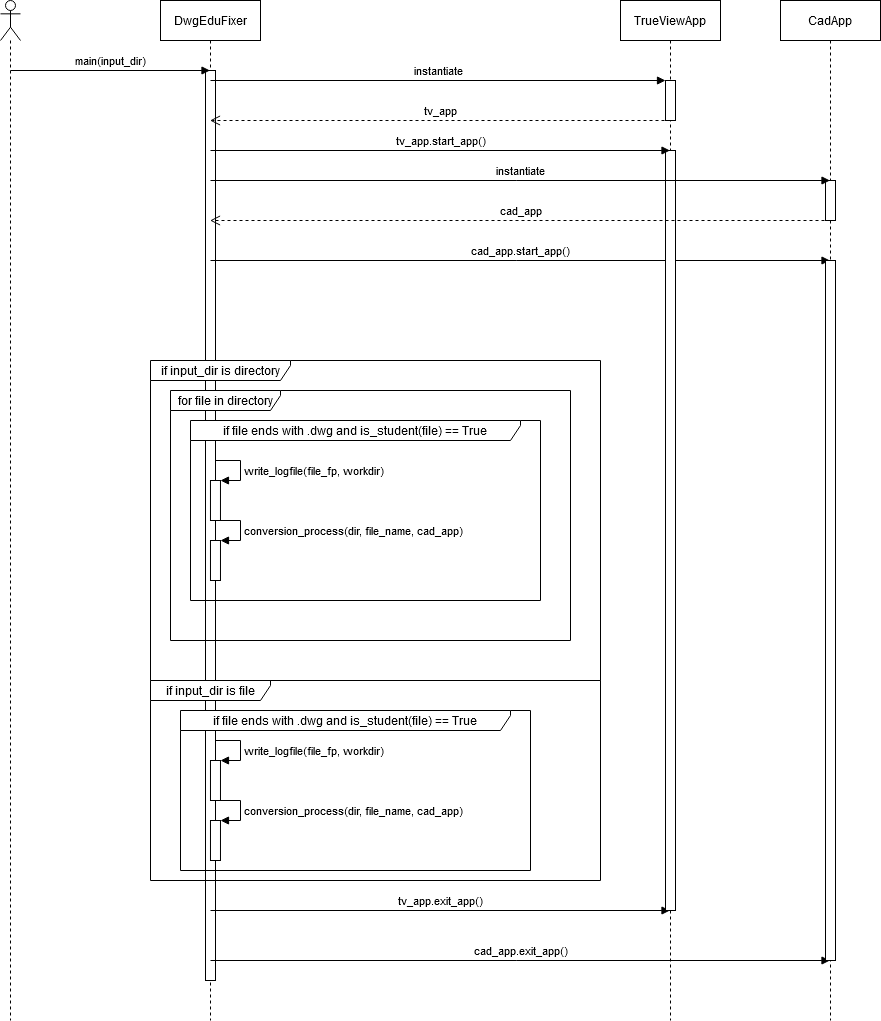

The diagram above was exported from draw.io. Its source (the exported page's mxGraphModel, read from the mxfile embedded in the PNG):
<mxGraphModel dx="1673" dy="1029" grid="1" gridSize="10" guides="1" tooltips="1" connect="1" arrows="1" fold="1" page="1" pageScale="1" pageWidth="1100" pageHeight="850" background="#ffffff" math="0" shadow="0">
  <root>
    <mxCell id="0" />
    <mxCell id="1" parent="0" />
    <mxCell id="kWJ6x-6gRMImDyvZ5cLI-6" value="" style="shape=umlLifeline;participant=umlActor;perimeter=lifelinePerimeter;whiteSpace=wrap;html=1;container=1;collapsible=0;recursiveResize=0;verticalAlign=top;spacingTop=36;labelBackgroundColor=#ffffff;outlineConnect=0;" vertex="1" parent="1">
      <mxGeometry x="70" y="20" width="20" height="1020" as="geometry" />
    </mxCell>
    <mxCell id="kWJ6x-6gRMImDyvZ5cLI-8" value="&lt;div&gt;DwgEduFixer&lt;/div&gt;" style="shape=umlLifeline;perimeter=lifelinePerimeter;whiteSpace=wrap;html=1;container=1;collapsible=0;recursiveResize=0;outlineConnect=0;" vertex="1" parent="1">
      <mxGeometry x="230" y="20" width="100" height="1020" as="geometry" />
    </mxCell>
    <mxCell id="kWJ6x-6gRMImDyvZ5cLI-16" value="" style="html=1;points=[];perimeter=orthogonalPerimeter;" vertex="1" parent="kWJ6x-6gRMImDyvZ5cLI-8">
      <mxGeometry x="45" y="70" width="10" height="910" as="geometry" />
    </mxCell>
    <mxCell id="kWJ6x-6gRMImDyvZ5cLI-52" value="cad_app.start_app()" style="html=1;verticalAlign=bottom;endArrow=block;" edge="1" parent="kWJ6x-6gRMImDyvZ5cLI-8" target="kWJ6x-6gRMImDyvZ5cLI-35">
      <mxGeometry width="80" relative="1" as="geometry">
        <mxPoint x="50" y="260" as="sourcePoint" />
        <mxPoint x="130" y="260" as="targetPoint" />
      </mxGeometry>
    </mxCell>
    <mxCell id="kWJ6x-6gRMImDyvZ5cLI-54" value="tv_app.exit_app()" style="html=1;verticalAlign=bottom;endArrow=block;" edge="1" parent="kWJ6x-6gRMImDyvZ5cLI-8" target="kWJ6x-6gRMImDyvZ5cLI-34">
      <mxGeometry width="80" relative="1" as="geometry">
        <mxPoint x="50" y="910" as="sourcePoint" />
        <mxPoint x="130" y="910" as="targetPoint" />
      </mxGeometry>
    </mxCell>
    <mxCell id="kWJ6x-6gRMImDyvZ5cLI-55" value="cad_app.exit_app()" style="html=1;verticalAlign=bottom;endArrow=block;" edge="1" parent="kWJ6x-6gRMImDyvZ5cLI-8" target="kWJ6x-6gRMImDyvZ5cLI-35">
      <mxGeometry width="80" relative="1" as="geometry">
        <mxPoint x="50" y="960" as="sourcePoint" />
        <mxPoint x="640" y="960" as="targetPoint" />
      </mxGeometry>
    </mxCell>
    <mxCell id="kWJ6x-6gRMImDyvZ5cLI-15" value="main(input_dir)" style="html=1;verticalAlign=bottom;endArrow=block;" edge="1" parent="1" target="kWJ6x-6gRMImDyvZ5cLI-8">
      <mxGeometry width="80" relative="1" as="geometry">
        <mxPoint x="80" y="90" as="sourcePoint" />
        <mxPoint x="160" y="90" as="targetPoint" />
      </mxGeometry>
    </mxCell>
    <mxCell id="kWJ6x-6gRMImDyvZ5cLI-18" value="if input_dir is directory" style="shape=umlFrame;whiteSpace=wrap;html=1;width=140;height=20;" vertex="1" parent="1">
      <mxGeometry x="220" y="380" width="450" height="320" as="geometry" />
    </mxCell>
    <mxCell id="kWJ6x-6gRMImDyvZ5cLI-20" value="for file in directory" style="shape=umlFrame;whiteSpace=wrap;html=1;width=110;height=20;" vertex="1" parent="1">
      <mxGeometry x="240" y="410" width="400" height="250" as="geometry" />
    </mxCell>
    <mxCell id="kWJ6x-6gRMImDyvZ5cLI-21" value="if input_dir is file" style="shape=umlFrame;whiteSpace=wrap;html=1;width=120;height=20;" vertex="1" parent="1">
      <mxGeometry x="220" y="700" width="450" height="200" as="geometry" />
    </mxCell>
    <mxCell id="kWJ6x-6gRMImDyvZ5cLI-23" value="if file ends with .dwg and is_student(file) == True" style="shape=umlFrame;whiteSpace=wrap;html=1;width=330;height=20;" vertex="1" parent="1">
      <mxGeometry x="260" y="440" width="350" height="180" as="geometry" />
    </mxCell>
    <mxCell id="kWJ6x-6gRMImDyvZ5cLI-25" value="" style="html=1;points=[];perimeter=orthogonalPerimeter;" vertex="1" parent="1">
      <mxGeometry x="279.97" y="500" width="10" height="40" as="geometry" />
    </mxCell>
    <mxCell id="kWJ6x-6gRMImDyvZ5cLI-26" value="write_logfile(file_fp, workdir)" style="edgeStyle=orthogonalEdgeStyle;html=1;align=left;spacingLeft=2;endArrow=block;rounded=0;entryX=1;entryY=0;" edge="1" target="kWJ6x-6gRMImDyvZ5cLI-25" parent="1">
      <mxGeometry x="0.0769" relative="1" as="geometry">
        <mxPoint x="284.97" y="480" as="sourcePoint" />
        <Array as="points">
          <mxPoint x="309.97" y="480" />
        </Array>
        <mxPoint as="offset" />
      </mxGeometry>
    </mxCell>
    <mxCell id="kWJ6x-6gRMImDyvZ5cLI-27" value="" style="html=1;points=[];perimeter=orthogonalPerimeter;" vertex="1" parent="1">
      <mxGeometry x="279.98" y="560" width="10" height="40" as="geometry" />
    </mxCell>
    <mxCell id="kWJ6x-6gRMImDyvZ5cLI-28" value="conversion_process(dir, file_name, cad_app)" style="edgeStyle=orthogonalEdgeStyle;html=1;align=left;spacingLeft=2;endArrow=block;rounded=0;entryX=1;entryY=0;" edge="1" target="kWJ6x-6gRMImDyvZ5cLI-27" parent="1">
      <mxGeometry x="0.0769" relative="1" as="geometry">
        <mxPoint x="284.98" y="540" as="sourcePoint" />
        <Array as="points">
          <mxPoint x="309.98" y="540" />
        </Array>
        <mxPoint as="offset" />
      </mxGeometry>
    </mxCell>
    <mxCell id="kWJ6x-6gRMImDyvZ5cLI-29" value="if file ends with .dwg and is_student(file) == True" style="shape=umlFrame;whiteSpace=wrap;html=1;width=330;height=20;" vertex="1" parent="1">
      <mxGeometry x="250" y="730" width="350" height="160" as="geometry" />
    </mxCell>
    <mxCell id="kWJ6x-6gRMImDyvZ5cLI-30" value="" style="html=1;points=[];perimeter=orthogonalPerimeter;" vertex="1" parent="1">
      <mxGeometry x="279.98" y="780" width="10" height="40" as="geometry" />
    </mxCell>
    <mxCell id="kWJ6x-6gRMImDyvZ5cLI-31" value="write_logfile(file_fp, workdir)" style="edgeStyle=orthogonalEdgeStyle;html=1;align=left;spacingLeft=2;endArrow=block;rounded=0;entryX=1;entryY=0;" edge="1" parent="1" target="kWJ6x-6gRMImDyvZ5cLI-30">
      <mxGeometry x="0.0769" relative="1" as="geometry">
        <mxPoint x="284.98" y="760" as="sourcePoint" />
        <Array as="points">
          <mxPoint x="309.98" y="760" />
        </Array>
        <mxPoint as="offset" />
      </mxGeometry>
    </mxCell>
    <mxCell id="kWJ6x-6gRMImDyvZ5cLI-32" value="" style="html=1;points=[];perimeter=orthogonalPerimeter;" vertex="1" parent="1">
      <mxGeometry x="279.98" y="840" width="10" height="40" as="geometry" />
    </mxCell>
    <mxCell id="kWJ6x-6gRMImDyvZ5cLI-33" value="conversion_process(dir, file_name, cad_app)" style="edgeStyle=orthogonalEdgeStyle;html=1;align=left;spacingLeft=2;endArrow=block;rounded=0;entryX=1;entryY=0;" edge="1" parent="1" target="kWJ6x-6gRMImDyvZ5cLI-32">
      <mxGeometry x="0.0769" relative="1" as="geometry">
        <mxPoint x="284.98" y="820" as="sourcePoint" />
        <Array as="points">
          <mxPoint x="309.98" y="820" />
        </Array>
        <mxPoint as="offset" />
      </mxGeometry>
    </mxCell>
    <mxCell id="kWJ6x-6gRMImDyvZ5cLI-34" value="&lt;div&gt;TrueViewApp&lt;/div&gt;" style="shape=umlLifeline;perimeter=lifelinePerimeter;whiteSpace=wrap;html=1;container=1;collapsible=0;recursiveResize=0;outlineConnect=0;" vertex="1" parent="1">
      <mxGeometry x="690" y="20" width="100" height="1020" as="geometry" />
    </mxCell>
    <mxCell id="kWJ6x-6gRMImDyvZ5cLI-43" value="" style="html=1;points=[];perimeter=orthogonalPerimeter;" vertex="1" parent="kWJ6x-6gRMImDyvZ5cLI-34">
      <mxGeometry x="45" y="80" width="10" height="40" as="geometry" />
    </mxCell>
    <mxCell id="kWJ6x-6gRMImDyvZ5cLI-48" value="" style="html=1;points=[];perimeter=orthogonalPerimeter;" vertex="1" parent="kWJ6x-6gRMImDyvZ5cLI-34">
      <mxGeometry x="45" y="150" width="10" height="760" as="geometry" />
    </mxCell>
    <mxCell id="kWJ6x-6gRMImDyvZ5cLI-35" value="CadApp" style="shape=umlLifeline;perimeter=lifelinePerimeter;whiteSpace=wrap;html=1;container=1;collapsible=0;recursiveResize=0;outlineConnect=0;" vertex="1" parent="1">
      <mxGeometry x="850" y="20" width="100" height="1020" as="geometry" />
    </mxCell>
    <mxCell id="kWJ6x-6gRMImDyvZ5cLI-50" value="" style="html=1;points=[];perimeter=orthogonalPerimeter;" vertex="1" parent="kWJ6x-6gRMImDyvZ5cLI-35">
      <mxGeometry x="45" y="180" width="10" height="40" as="geometry" />
    </mxCell>
    <mxCell id="kWJ6x-6gRMImDyvZ5cLI-53" value="" style="html=1;points=[];perimeter=orthogonalPerimeter;" vertex="1" parent="kWJ6x-6gRMImDyvZ5cLI-35">
      <mxGeometry x="45" y="260" width="10" height="700" as="geometry" />
    </mxCell>
    <mxCell id="kWJ6x-6gRMImDyvZ5cLI-44" value="tv_app" style="html=1;verticalAlign=bottom;endArrow=open;dashed=1;endSize=8;" edge="1" parent="1" target="kWJ6x-6gRMImDyvZ5cLI-8">
      <mxGeometry relative="1" as="geometry">
        <mxPoint x="740" y="140" as="sourcePoint" />
        <mxPoint x="660" y="140" as="targetPoint" />
      </mxGeometry>
    </mxCell>
    <mxCell id="kWJ6x-6gRMImDyvZ5cLI-45" value="instantiate" style="html=1;verticalAlign=bottom;endArrow=block;" edge="1" parent="1" target="kWJ6x-6gRMImDyvZ5cLI-43">
      <mxGeometry width="80" relative="1" as="geometry">
        <mxPoint x="280" y="100" as="sourcePoint" />
        <mxPoint x="360" y="100" as="targetPoint" />
      </mxGeometry>
    </mxCell>
    <mxCell id="kWJ6x-6gRMImDyvZ5cLI-46" value="tv_app.start_app()" style="html=1;verticalAlign=bottom;endArrow=block;" edge="1" parent="1" target="kWJ6x-6gRMImDyvZ5cLI-34">
      <mxGeometry width="80" relative="1" as="geometry">
        <mxPoint x="280" y="170" as="sourcePoint" />
        <mxPoint x="360" y="170" as="targetPoint" />
        <Array as="points" />
      </mxGeometry>
    </mxCell>
    <mxCell id="kWJ6x-6gRMImDyvZ5cLI-49" value="instantiate" style="html=1;verticalAlign=bottom;endArrow=block;" edge="1" parent="1" target="kWJ6x-6gRMImDyvZ5cLI-35">
      <mxGeometry x="0.0008" width="80" relative="1" as="geometry">
        <mxPoint x="280" y="200" as="sourcePoint" />
        <mxPoint x="360" y="200" as="targetPoint" />
        <mxPoint as="offset" />
      </mxGeometry>
    </mxCell>
    <mxCell id="kWJ6x-6gRMImDyvZ5cLI-51" value="cad_app" style="html=1;verticalAlign=bottom;endArrow=open;dashed=1;endSize=8;" edge="1" parent="1" target="kWJ6x-6gRMImDyvZ5cLI-8">
      <mxGeometry relative="1" as="geometry">
        <mxPoint x="900" y="240" as="sourcePoint" />
        <mxPoint x="820" y="240" as="targetPoint" />
      </mxGeometry>
    </mxCell>
  </root>
</mxGraphModel>